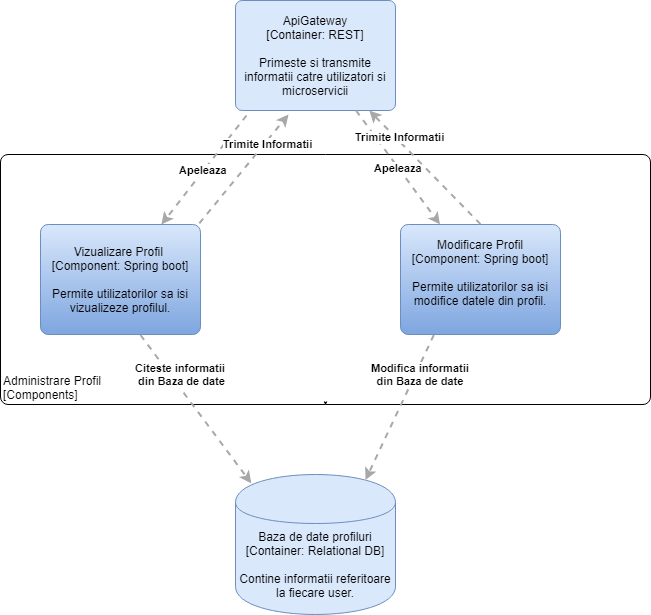

The diagram above was exported from draw.io. Its source (the exported page's mxGraphModel, read from the mxfile embedded in the PNG):
<mxGraphModel dx="700" dy="427" grid="1" gridSize="10" guides="1" tooltips="1" connect="1" arrows="1" fold="1" page="1" pageScale="1" pageWidth="850" pageHeight="1100" math="0" shadow="0">
  <root>
    <mxCell id="0" />
    <mxCell id="1" parent="0" />
    <object label="&lt;div style=&quot;text-align: left&quot;&gt;Administrare Profil&lt;br&gt;[Components]&lt;/div&gt;" placeholders="1" c4Name="name" c4Type="ExecutionEnvironment" c4Application="applicationAndVersion" id="8CeTW_R7eLqK4vlx0OAQ-6">
      <mxCell style="rounded=1;whiteSpace=wrap;html=1;labelBackgroundColor=none;fillColor=#ffffff;fontColor=#000000;align=left;arcSize=3;strokeColor=#000000;verticalAlign=bottom;" vertex="1" parent="1">
        <mxGeometry x="110" y="330" width="650" height="250" as="geometry" />
        <C4ExecutionEnvironment as="c4" />
      </mxCell>
    </object>
    <object label="&lt;span&gt;Vizualizare Profil&amp;nbsp;&lt;/span&gt;&lt;div&gt;[Component:&amp;nbsp;&lt;span&gt;Spring boot&lt;/span&gt;&lt;span&gt;]&lt;/span&gt;&lt;/div&gt;&lt;div&gt;&lt;br&gt;&lt;/div&gt;&lt;div&gt;Permite utilizatorilor sa isi vizualizeze profilul.&lt;/div&gt;" placeholders="1" c4Name="name" c4Type="Component" c4Technology="technology" c4Description="Beschreibung" id="8CeTW_R7eLqK4vlx0OAQ-7">
      <mxCell style="rounded=1;whiteSpace=wrap;html=1;labelBackgroundColor=none;fillColor=#dae8fc;fontColor=#000000;align=center;arcSize=7;strokeColor=#6c8ebf;gradientColor=#7EA6E0;" vertex="1" parent="1">
        <mxGeometry x="150" y="400" width="160" height="110" as="geometry" />
        <C4Component as="c4" />
      </mxCell>
    </object>
    <object label="&lt;span&gt;Modificare Profil&lt;/span&gt;&lt;div&gt;[Component:&amp;nbsp;&lt;span&gt;Spring boot&lt;/span&gt;&lt;span&gt;]&lt;/span&gt;&lt;/div&gt;&lt;div&gt;&lt;br&gt;&lt;/div&gt;&lt;div&gt;Permite utilizatorilor sa isi modifice datele din profil.&lt;/div&gt;&lt;div&gt;&lt;br&gt;&lt;/div&gt;" placeholders="1" c4Name="name" c4Type="Component" c4Technology="technology" c4Description="Beschreibung" id="8CeTW_R7eLqK4vlx0OAQ-8">
      <mxCell style="rounded=1;whiteSpace=wrap;html=1;labelBackgroundColor=none;fillColor=#dae8fc;fontColor=#000000;align=center;arcSize=7;strokeColor=#6c8ebf;gradientColor=#7EA6E0;" vertex="1" parent="1">
        <mxGeometry x="510" y="400" width="160" height="110" as="geometry" />
        <C4Component as="c4" />
      </mxCell>
    </object>
    <object label="&lt;div style=&quot;text-align: left&quot;&gt;&lt;div style=&quot;text-align: center&quot;&gt;&lt;b&gt;Apeleaza&lt;/b&gt;&lt;/div&gt;&lt;/div&gt;" c4Type="Relationship" c4Description="Beschreibung" c4Technology="technology" id="8CeTW_R7eLqK4vlx0OAQ-11">
      <mxCell style="edgeStyle=none;rounded=0;html=1;jettySize=auto;orthogonalLoop=1;strokeColor=#A8A8A8;strokeWidth=2;fontColor=#000000;jumpStyle=none;dashed=1;exitX=0.19;exitY=1.009;exitDx=0;exitDy=0;exitPerimeter=0;" edge="1" parent="1">
        <mxGeometry width="160" relative="1" as="geometry">
          <mxPoint x="356" y="291" as="sourcePoint" />
          <mxPoint x="270.92682926829275" y="400" as="targetPoint" />
        </mxGeometry>
        <C4Relationship as="c4" />
      </mxCell>
    </object>
    <object label="&lt;span&gt;ApiGateway&lt;/span&gt;&lt;div&gt;[Container:&amp;nbsp;&lt;span&gt;REST&lt;/span&gt;&lt;span&gt;]&lt;/span&gt;&lt;/div&gt;&lt;div&gt;&lt;br&gt;&lt;/div&gt;&lt;div&gt;Primeste si transmite informatii catre utilizatori si microservicii&lt;/div&gt;" placeholders="1" c4Name="name" c4Type="Container" c4Technology="technology" c4Description="Beschreibung" id="8CeTW_R7eLqK4vlx0OAQ-12">
      <mxCell style="rounded=1;whiteSpace=wrap;html=1;labelBackgroundColor=none;fillColor=#dae8fc;fontColor=#000000;align=center;arcSize=6;strokeColor=#6c8ebf;" vertex="1" parent="1">
        <mxGeometry x="345" y="176" width="160" height="110" as="geometry" />
        <C4Container as="c4" />
      </mxCell>
    </object>
    <object label="&lt;div style=&quot;text-align: left&quot;&gt;&lt;div style=&quot;text-align: center&quot;&gt;&lt;b&gt;Trimite Informatii&lt;/b&gt;&lt;/div&gt;&lt;/div&gt;" c4Type="Relationship" c4Description="Beschreibung" c4Technology="technology" id="8CeTW_R7eLqK4vlx0OAQ-13">
      <mxCell style="edgeStyle=none;rounded=0;html=1;jettySize=auto;orthogonalLoop=1;strokeColor=#A8A8A8;strokeWidth=2;fontColor=#000000;jumpStyle=none;dashed=1;exitX=1.006;exitY=-0.009;exitDx=0;exitDy=0;exitPerimeter=0;" edge="1" parent="1">
        <mxGeometry x="0.49" y="-3" width="160" relative="1" as="geometry">
          <mxPoint x="308.83333333333337" y="398.83333333333337" as="sourcePoint" />
          <mxPoint x="398" y="290" as="targetPoint" />
          <mxPoint as="offset" />
        </mxGeometry>
        <C4Relationship as="c4" />
      </mxCell>
    </object>
    <object label="&lt;div style=&quot;text-align: left&quot;&gt;&lt;div style=&quot;text-align: center&quot;&gt;&lt;b&gt;Apeleaza&lt;/b&gt;&lt;/div&gt;&lt;/div&gt;" c4Type="Relationship" c4Description="Beschreibung" c4Technology="technology" id="8CeTW_R7eLqK4vlx0OAQ-15">
      <mxCell style="edgeStyle=none;rounded=0;html=1;jettySize=auto;orthogonalLoop=1;strokeColor=#A8A8A8;strokeWidth=2;fontColor=#000000;jumpStyle=none;dashed=1;" edge="1" parent="1" source="8CeTW_R7eLqK4vlx0OAQ-12" target="8CeTW_R7eLqK4vlx0OAQ-8">
        <mxGeometry width="160" relative="1" as="geometry">
          <mxPoint x="368" y="301" as="sourcePoint" />
          <mxPoint x="282.92682926829275" y="410" as="targetPoint" />
        </mxGeometry>
        <C4Relationship as="c4" />
      </mxCell>
    </object>
    <object label="&lt;div style=&quot;text-align: left&quot;&gt;&lt;div style=&quot;text-align: center&quot;&gt;&lt;b&gt;Trimite Informatii&lt;/b&gt;&lt;/div&gt;&lt;/div&gt;" c4Type="Relationship" c4Description="Beschreibung" c4Technology="technology" id="8CeTW_R7eLqK4vlx0OAQ-16">
      <mxCell style="edgeStyle=none;rounded=0;html=1;jettySize=auto;orthogonalLoop=1;strokeColor=#A8A8A8;strokeWidth=2;fontColor=#000000;jumpStyle=none;dashed=1;exitX=0.5;exitY=0;exitDx=0;exitDy=0;" edge="1" parent="1" source="8CeTW_R7eLqK4vlx0OAQ-8" target="8CeTW_R7eLqK4vlx0OAQ-12">
        <mxGeometry x="0.49" y="-3" width="160" relative="1" as="geometry">
          <mxPoint x="320.83333333333337" y="408.83333333333337" as="sourcePoint" />
          <mxPoint x="410" y="300" as="targetPoint" />
          <mxPoint as="offset" />
        </mxGeometry>
        <C4Relationship as="c4" />
      </mxCell>
    </object>
    <mxCell id="8CeTW_R7eLqK4vlx0OAQ-17" style="edgeStyle=orthogonalEdgeStyle;rounded=0;orthogonalLoop=1;jettySize=auto;html=1;exitX=0.5;exitY=1;exitDx=0;exitDy=0;" edge="1" parent="1" source="8CeTW_R7eLqK4vlx0OAQ-6" target="8CeTW_R7eLqK4vlx0OAQ-6">
      <mxGeometry relative="1" as="geometry" />
    </mxCell>
    <object label="Baza de date profiluri&lt;br&gt;&lt;div&gt;[Container:&amp;nbsp;Relational DB]&lt;/div&gt;&lt;div&gt;&lt;br&gt;&lt;/div&gt;&lt;div&gt;Contine informatii referitoare la fiecare user.&lt;/div&gt;" placeholders="1" c4Type="Database" c4Technology="technology" c4Description="Beschreibung" id="8CeTW_R7eLqK4vlx0OAQ-18">
      <mxCell style="shape=cylinder;whiteSpace=wrap;html=1;boundedLbl=1;rounded=0;labelBackgroundColor=none;fillColor=#dae8fc;fontSize=12;fontColor=#000000;align=center;strokeColor=#6c8ebf;" vertex="1" parent="1">
        <mxGeometry x="345" y="650" width="160" height="140" as="geometry" />
        <C4Database as="c4" />
      </mxCell>
    </object>
    <object label="&lt;div style=&quot;text-align: left&quot;&gt;&lt;div style=&quot;text-align: center&quot;&gt;&lt;b&gt;Citeste informatii&lt;br&gt;&amp;nbsp;din Baza de date&lt;/b&gt;&lt;/div&gt;&lt;/div&gt;" c4Type="Relationship" c4Description="Beschreibung" c4Technology="technology" id="8CeTW_R7eLqK4vlx0OAQ-19">
      <mxCell style="edgeStyle=none;rounded=0;html=1;entryX=0.099;entryY=0.063;jettySize=auto;orthogonalLoop=1;strokeColor=#A8A8A8;strokeWidth=2;fontColor=#000000;jumpStyle=none;dashed=1;entryDx=0;entryDy=0;entryPerimeter=0;exitX=0.625;exitY=1.005;exitDx=0;exitDy=0;exitPerimeter=0;" edge="1" parent="1" source="8CeTW_R7eLqK4vlx0OAQ-7" target="8CeTW_R7eLqK4vlx0OAQ-18">
        <mxGeometry x="-0.3996" y="8" width="160" relative="1" as="geometry">
          <mxPoint x="210" y="610" as="sourcePoint" />
          <mxPoint x="370" y="610" as="targetPoint" />
          <mxPoint as="offset" />
        </mxGeometry>
        <C4Relationship as="c4" />
      </mxCell>
    </object>
    <object label="&lt;div style=&quot;text-align: left&quot;&gt;&lt;div style=&quot;text-align: center&quot;&gt;&lt;b&gt;Modifica informatii&lt;br&gt;din Baza de date&lt;/b&gt;&lt;/div&gt;&lt;/div&gt;" c4Type="Relationship" c4Description="Beschreibung" c4Technology="technology" id="8CeTW_R7eLqK4vlx0OAQ-21">
      <mxCell style="edgeStyle=none;rounded=0;html=1;entryX=0.813;entryY=0.039;jettySize=auto;orthogonalLoop=1;strokeColor=#A8A8A8;strokeWidth=2;fontColor=#000000;jumpStyle=none;dashed=1;exitX=0.208;exitY=1.005;exitDx=0;exitDy=0;exitPerimeter=0;entryDx=0;entryDy=0;entryPerimeter=0;" edge="1" parent="1" source="8CeTW_R7eLqK4vlx0OAQ-8" target="8CeTW_R7eLqK4vlx0OAQ-18">
        <mxGeometry x="-0.4833" y="5" width="160" relative="1" as="geometry">
          <mxPoint x="460" y="630" as="sourcePoint" />
          <mxPoint x="620" y="630" as="targetPoint" />
          <mxPoint as="offset" />
        </mxGeometry>
        <C4Relationship as="c4" />
      </mxCell>
    </object>
  </root>
</mxGraphModel>